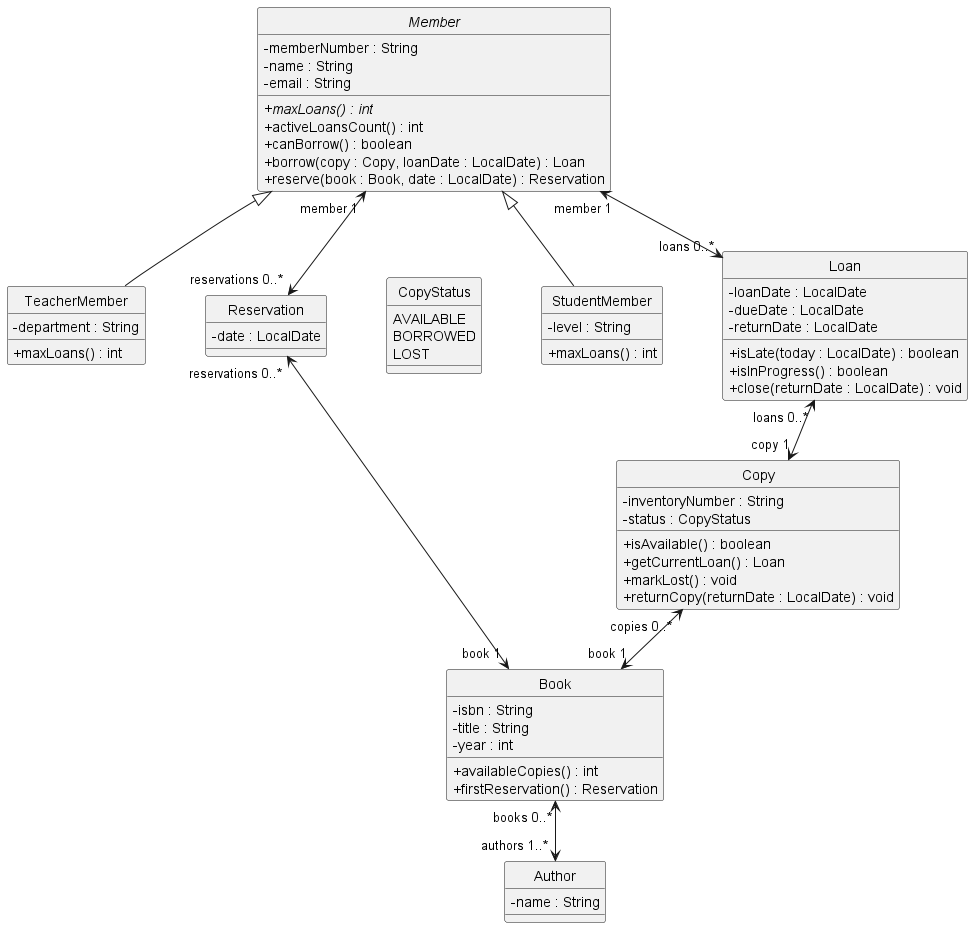

The diagram above was rendered by PlantUML. Its source (embedded in the PNG):
@startuml
skinparam classAttributeIconSize 0
skinparam nodesep 60
hide circle

abstract class Member {
  - memberNumber : String
  - name : String
  - email : String
  + {abstract} maxLoans() : int
  + activeLoansCount() : int
  + canBorrow() : boolean
  + borrow(copy : Copy, loanDate : LocalDate) : Loan
  + reserve(book : Book, date : LocalDate) : Reservation
}

class StudentMember {
  - level : String
  + maxLoans() : int
}

class TeacherMember {
  - department : String
  + maxLoans() : int
}

class Loan {
  - loanDate : LocalDate
  - dueDate : LocalDate
  - returnDate : LocalDate
  + isLate(today : LocalDate) : boolean
  + isInProgress() : boolean
  + close(returnDate : LocalDate) : void
}

class Copy {
  - inventoryNumber : String
  - status : CopyStatus
  + isAvailable() : boolean
  + getCurrentLoan() : Loan
  + markLost() : void
  + returnCopy(returnDate : LocalDate) : void
}

class Reservation {
  - date : LocalDate
}

class Book {
  - isbn : String
  - title : String
  - year : int
  + availableCopies() : int
  + firstReservation() : Reservation
}

class Author {
  - name : String
}

enum CopyStatus {
  AVAILABLE
  BORROWED
  LOST
}

' --- Generalization ---
Member <|-- StudentMember
Member <|-- TeacherMember

' --- Navigable Associations with Role Names & Multiplicities ---
Member "member 1" <--> "loans 0..*" Loan
Loan "loans 0..*" <--> "copy 1" Copy
Member "member 1" <--> "reservations 0..*" Reservation
Reservation "reservations 0..*" <--> "book 1" Book
Copy "copies 0..*" <--> "book 1" Book
Book "books 0..*" <--> "authors 1..*" Author

' --- Layout Alignment ---
TeacherMember -[hidden]right- Reservation
Reservation -[hidden]right- CopyStatus

@enduml